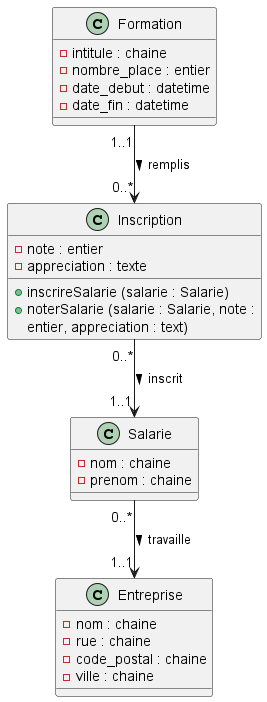

The diagram above was rendered by PlantUML. Its source (embedded in the PNG):
@startuml
'https://plantuml.com/class-diagram

class Formation {
    -intitule : chaine
    -nombre_place : entier
    -date_debut : datetime
    -date_fin : datetime
}

class Salarie {
    -nom : chaine
    -prenom : chaine
}

class Entreprise {
    -nom : chaine
    -rue : chaine
    -code_postal : chaine
    -ville : chaine
}

class Inscription {
    -note : entier
    -appreciation : texte
    + inscrireSalarie (salarie : Salarie)
    + noterSalarie (salarie : Salarie, note :
    entier, appreciation : text)
}

Formation "1..1" --> "0..*" Inscription : remplis >
Inscription "0..*" --> "1..1" Salarie : inscrit >
Salarie "0..*" --> "1..1" Entreprise : travaille >

@enduml